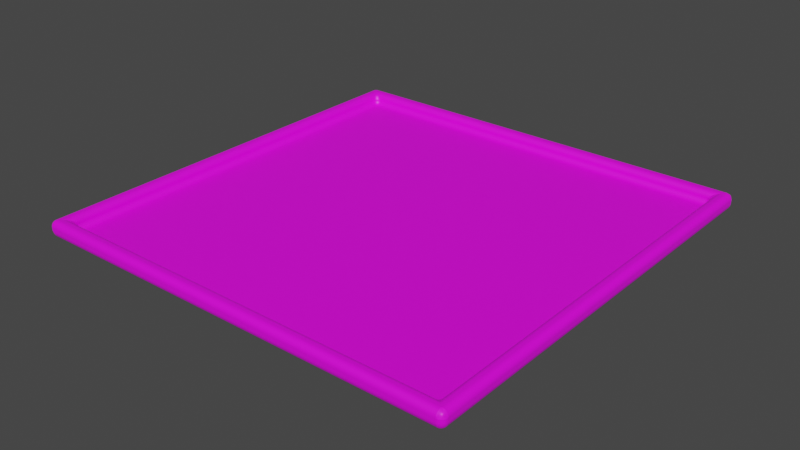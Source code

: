 # Source: Land.blend  (saved by Blender 3.3.6; exported with 4.5.12 LTS)
import bpy
from mathutils import Matrix  # noqa: F401  (used for matrix-valued properties, if any)

bpy.ops.wm.read_factory_settings(use_empty=True)
scene = bpy.context.scene
scene.name = 'Scene'

# ---- collections
col_collection = bpy.data.collections.new('Collection'); scene.collection.children.link(col_collection)

# ---- images (referenced by path relative to the original .blend; pixels are not part of the script)
import os
ASSET_DIR = os.environ.get("B2B_ASSET_DIR", "")  # directory of the original .blend (textures are referenced by path, not embedded)
HERE = os.path.dirname(os.path.abspath(__file__))  # packed textures are extracted next to this script under _unpacked/

def load_image(name, relpath, width, height, colorspace="sRGB"):
    """Load a texture the original file referenced (path relative to the .blend, or extracted next to this script)."""
    p = next((c for c in (os.path.join(HERE, relpath), os.path.join(ASSET_DIR, relpath)) if relpath and os.path.exists(c)), "")
    if p:
        img = bpy.data.images.load(p, check_existing=True)
        img.name = name
    else:  # same state as the original file: an image datablock whose file is absent (Cycles renders it pink)
        img = bpy.data.images.new(name, width, height)
        img.source = "FILE"
        img.filepath = "//" + (relpath or name)
    img.colorspace_settings.name = colorspace
    return img
img_grass001_1k_jpg_color_jpg = load_image('Grass001_1K-JPG_Color.jpg', 'Grass001_1K-JPG_Color.jpg', 1024, 1024, 'sRGB')
img_ground074_1k_png_color_png = load_image('Ground074_1K-PNG_Color.png', 'Ground074_1K-PNG_Color.png', 1024, 1024, 'sRGB')
img_rock035_1k_png_color_png = load_image('Rock035_1K-PNG_Color.png', 'Rock035_1K-PNG_Color.png', 1024, 1024, 'sRGB')

# ---- materials (node trees are filled in below, after node groups)
mat_material = bpy.data.materials.new('Material')
mat_material.use_transparent_shadow = False
mat_grass = bpy.data.materials.new('Grass')
mat_grass.use_transparent_shadow = False
mat_ground = bpy.data.materials.new('Ground')
mat_ground.use_transparent_shadow = False
mat_rock = bpy.data.materials.new('Rock')
mat_rock.use_transparent_shadow = False

# ---- material node trees
mat_material.use_nodes = True; mat_material.node_tree.nodes.clear()
_N = mat_material.node_tree.nodes; _L = mat_material.node_tree.links
n0 = _N.new('ShaderNodeBsdfPrincipled'); n0.name = 'Principled BSDF'; n0.location = (10, 300)
n0.distribution = 'GGX'
n0.subsurface_method = 'RANDOM_WALK_SKIN'
n0.inputs[3].default_value = 1.45
n0.inputs[27].default_value = (0.0, 0.0, 0.0, 1.0)
n0.inputs[28].default_value = 1.0
n1 = _N.new('ShaderNodeOutputMaterial'); n1.name = 'Material Output'; n1.location = (300, 300)
_L.new(n0.outputs[0], n1.inputs[0])
n1.is_active_output = True
mat_grass.use_nodes = True; mat_grass.node_tree.nodes.clear()
_N = mat_grass.node_tree.nodes; _L = mat_grass.node_tree.links
n0 = _N.new('ShaderNodeBsdfPrincipled'); n0.name = 'Principled BSDF'; n0.location = (10, 300)
n0.distribution = 'GGX'
n0.subsurface_method = 'RANDOM_WALK_SKIN'
n0.inputs[3].default_value = 1.45
n0.inputs[27].default_value = (0.0, 0.0, 0.0, 1.0)
n0.inputs[28].default_value = 1.0
n1 = _N.new('ShaderNodeOutputMaterial'); n1.name = 'Material Output'; n1.location = (300, 300)
n2 = _N.new('ShaderNodeTexImage'); n2.name = 'Image Texture'; n2.location = (-280, 280)
n2.image = img_grass001_1k_jpg_color_jpg
_L.new(n0.outputs[0], n1.inputs[0])
_L.new(n2.outputs[0], n0.inputs[0])
n1.is_active_output = True
mat_ground.use_nodes = True; mat_ground.node_tree.nodes.clear()
_N = mat_ground.node_tree.nodes; _L = mat_ground.node_tree.links
n0 = _N.new('ShaderNodeBsdfPrincipled'); n0.name = 'Principled BSDF'; n0.location = (10, 300)
n0.distribution = 'GGX'
n0.subsurface_method = 'RANDOM_WALK_SKIN'
n0.inputs[3].default_value = 1.45
n0.inputs[27].default_value = (0.0, 0.0, 0.0, 1.0)
n0.inputs[28].default_value = 1.0
n1 = _N.new('ShaderNodeOutputMaterial'); n1.name = 'Material Output'; n1.location = (300, 300)
n2 = _N.new('ShaderNodeTexImage'); n2.name = 'Image Texture'; n2.location = (-280, 280)
n2.image = img_ground074_1k_png_color_png
_L.new(n0.outputs[0], n1.inputs[0])
_L.new(n2.outputs[0], n0.inputs[0])
n1.is_active_output = True
mat_rock.use_nodes = True; mat_rock.node_tree.nodes.clear()
_N = mat_rock.node_tree.nodes; _L = mat_rock.node_tree.links
n0 = _N.new('ShaderNodeBsdfPrincipled'); n0.name = 'Principled BSDF'; n0.location = (10, 300)
n0.distribution = 'GGX'
n0.subsurface_method = 'RANDOM_WALK_SKIN'
n0.inputs[3].default_value = 1.45
n0.inputs[27].default_value = (0.0, 0.0, 0.0, 1.0)
n0.inputs[28].default_value = 1.0
n1 = _N.new('ShaderNodeOutputMaterial'); n1.name = 'Material Output'; n1.location = (300, 300)
n2 = _N.new('ShaderNodeTexImage'); n2.name = 'Image Texture'; n2.location = (-280, 280)
n2.image = img_rock035_1k_png_color_png
_L.new(n0.outputs[0], n1.inputs[0])
_L.new(n2.outputs[0], n0.inputs[0])
n1.is_active_output = True

# ---- world
world_world = bpy.data.worlds.new('World'); scene.world = world_world
world_world.use_nodes = True; world_world.node_tree.nodes.clear()
_N = world_world.node_tree.nodes; _L = world_world.node_tree.links
n0 = _N.new('ShaderNodeOutputWorld'); n0.name = 'World Output'; n0.location = (300, 300)
n1 = _N.new('ShaderNodeBackground'); n1.name = 'Background'; n1.location = (10, 300)
n1.inputs[0].default_value = (0.05088, 0.05088, 0.05088, 1.0)
_L.new(n1.outputs[0], n0.inputs[0])
n0.is_active_output = True
world_world.color = (0.05088, 0.05088, 0.05088)
world_world.use_sun_shadow = False
world_world.sun_shadow_jitter_overblur = 0.0

# ---- meshes
me_cube_002 = bpy.data.meshes.new('Cube.002')
me_cube_002.from_pydata([(-10.0, -10.0, 2.736), (-9.35, -9.35, 3.424), (-10.0, 10.0, 2.736), (-9.35, 9.35, 3.424), (10.0, -10.0, 2.736), (9.35, -9.35, 3.424), (10.0, 10.0, 2.736), (9.35, 9.35, 3.424), (-10.0, -10.0, 3.424), (-10.0, 10.0, 3.424), (10.0, 10.0, 3.424), (10.0, -10.0, 3.424), (-9.35, -9.35, 2.868), (-9.35, 9.35, 2.868), (9.35, 9.35, 2.868), (9.35, -9.35, 2.868), (-8.722, 8.722, 2.342), (-8.722, -8.722, 2.342), (8.722, 8.722, 2.342), (8.722, -8.722, 2.342), (-3.443, 3.443, 1.689), (-3.443, -3.443, 1.689), (3.443, 3.443, 1.689), (3.443, -3.443, 1.689)], [], [(0, 8, 9, 2), (2, 9, 10, 6), (6, 10, 11, 4), (4, 11, 8, 0), (0, 2, 16, 17), (7, 3, 13, 14), (1, 3, 9, 8), (3, 7, 10, 9), (7, 5, 11, 10), (5, 1, 8, 11), (14, 13, 12, 15), (5, 7, 14, 15), (3, 1, 12, 13), (1, 5, 15, 12), (19, 17, 21, 23), (6, 4, 19, 18), (4, 0, 17, 19), (2, 6, 18, 16), (20, 22, 23, 21), (16, 18, 22, 20), (18, 19, 23, 22), (17, 16, 20, 21)])
me_cube_002.polygons.foreach_set('material_index', [2, 2, 2, 2, 3, 1, 2, 2, 2, 2, 1, 1, 1, 1, 3, 3, 3, 3, 3, 3, 3, 3])
_uv = me_cube_002.uv_layers.new(name='UVMap')
_uv.uv.foreach_set('vector', [0.04813, 1.0, 0.0, 1.0, 0.0, 0.0, 0.04813, 0.0, 0.04813, 1.0, 0.0, 1.0, 0.0, 0.0, 0.04813, 0.0, 0.04813, 1.0, 0.0, 1.0, 0.0, 0.0, 0.04813, 0.0, 0.04813, 1.0, 0.0, 1.0, 0.0, 0.0, 0.04813, 0.0, 0.0696, 0.0, 0.0696, 1.0, 0.0, 0.9361, 0.0, 0.06392, 0.0, 1.0, 0.0, 0.0, 0.04157, 0.0, 0.04157, 1.0, 0.0, 0.9675, 0.0, 0.03251, 0.03251, 0.0, 0.03251, 1.0, 0.03251, 0.03251, 0.03251, 0.9675, 7.153e-08, 1.0, 0.0, 0.0, 0.0, 0.9675, 0.0, 0.03251, 0.03251, 0.0, 0.03251, 1.0, 0.0, 0.9675, 0.0, 0.03251, 0.03251, 0.0, 0.03251, 1.0, 5.1e-08, 0.0, 1.0, 0.0, 1.0, 1.0, 0.0, 1.0, 0.0, 1.0, 0.0, 0.0, 0.04157, 0.0, 0.04157, 1.0, 0.0, 1.0, 0.0, 0.0, 0.04157, 0.0, 0.04157, 1.0, 0.0, 1.0, 0.0, 0.0, 0.04157, 0.0, 0.04157, 1.0, 0.3071, 0.0, 0.3071, 1.0, 0.0, 0.6974, 0.0, 0.3026, 0.0696, 0.0, 0.0696, 1.0, 0.0, 0.9361, 0.0, 0.06392, 0.0696, 0.0, 0.0696, 1.0, 0.0, 0.9361, 0.0, 0.06392, 0.0696, 0.0, 0.0696, 1.0, 0.0, 0.9361, 0.0, 0.06392, 0.0, 0.0, 1.0, 0.0, 1.0, 1.0, 0.0, 1.0, 0.3071, 0.0, 0.3071, 1.0, 0.0, 0.6974, 0.0, 0.3026, 0.3071, 0.0, 0.3071, 1.0, 0.0, 0.6974, 0.0, 0.3026, 0.3071, 0.0, 0.3071, 1.0, 0.0, 0.6974, 0.0, 0.3026])
me_cube_002.materials.append(mat_material)
me_cube_002.materials.append(mat_grass)
me_cube_002.materials.append(mat_ground)
me_cube_002.materials.append(mat_rock)
me_cube_002.update()

# ---- objects
ob_cube = bpy.data.objects.new('Cube', me_cube_002)

# ---- transforms, parenting, visibility, modifiers, constraints
ob_cube.location = (0.0, 0.0, 0.0)
_m = ob_cube.modifiers.new('Bevel', 'BEVEL')
_m.width = 5.0
_m.width_pct = 5.0
_m.segments = 10

# ---- collection membership
col_collection.objects.link(ob_cube)

# ---- scene / render settings (as saved in the file)
scene.frame_start = 1; scene.frame_end = 250; scene.frame_set(1)
scene.render.engine = 'BLENDER_EEVEE_NEXT'
scene.cycles.sampling_pattern = 'TABULATED_SOBOL'
scene.cycles.use_light_tree = False
scene.view_settings.view_transform = 'Filmic'
bpy.context.view_layer.update()

# ---- added for rendering (the .blend has no active camera and no usable light): camera, sun
cam_auto = bpy.data.cameras.new('AutoCamera')
cam_auto.lens = 50.0
cam_auto.sensor_width = 36.0
cam_auto.clip_end = 1000.0
ob_auto_camera = bpy.data.objects.new('AutoCamera', cam_auto)
scene.collection.objects.link(ob_auto_camera)
ob_auto_camera.location = (26.2184, -31.4621, 23.5313)
ob_auto_camera.rotation_euler = (1.09748, -7.21219e-08, 0.694738)
scene.camera = ob_auto_camera
light_auto_sun = bpy.data.lights.new('AutoSun', 'SUN')
light_auto_sun.energy = 3.0
light_auto_sun.angle = 0.0523599
ob_auto_sun = bpy.data.objects.new('AutoSun', light_auto_sun)
scene.collection.objects.link(ob_auto_sun)
ob_auto_sun.rotation_euler = (0.872665, 0.174533, 0.523599)
bpy.context.view_layer.update()
